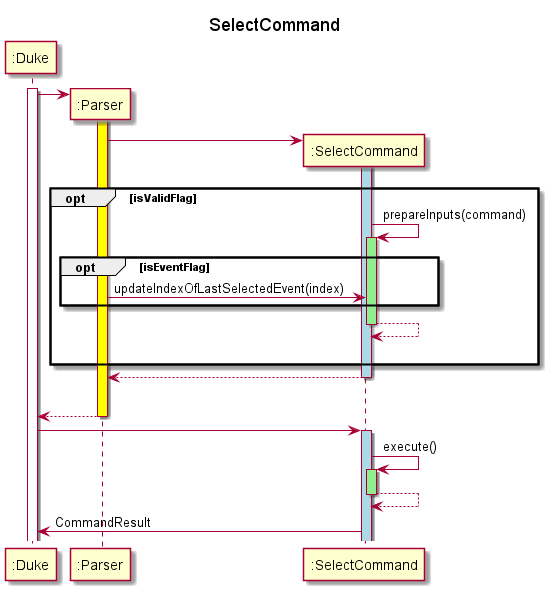

The diagram above was rendered by PlantUML. Its source (embedded in the PNG):
@startuml
title SelectCommand

participant ":Duke" as Duke
activate Duke

create ":Parser" as Parser
Duke -> Parser
activate Parser #yellow

create ":SelectCommand" as SelectCommand
Parser -> SelectCommand
activate SelectCommand #lightblue

opt isValidFlag
SelectCommand -> SelectCommand: prepareInputs(command)
activate SelectCommand #lightgreen
opt isEventFlag
Parser -> SelectCommand: updateIndexOfLastSelectedEvent(index)
end
return
|||
end
return
|||
return

Duke -> SelectCommand
activate SelectCommand #lightblue
SelectCommand -> SelectCommand: execute()
activate SelectCommand #lightgreen
return
SelectCommand -> Duke: CommandResult

@enduml